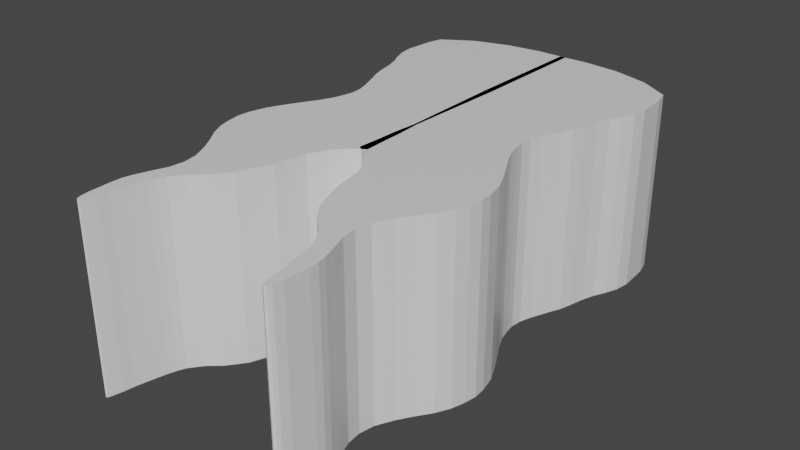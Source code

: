 # Source: orga_speed_tail.blend  (saved by Blender 2.93.21; exported with 4.5.12 LTS)
import bpy
from mathutils import Matrix  # noqa: F401  (used for matrix-valued properties, if any)

bpy.ops.wm.read_factory_settings(use_empty=True)
scene = bpy.context.scene
scene.name = 'Scene'

# ---- collections
col_collection = bpy.data.collections.new('Collection'); scene.collection.children.link(col_collection)

# ---- materials (node trees are filled in below, after node groups)
mat_material = bpy.data.materials.new('Material')
mat_material.alpha_threshold = 0.0
mat_material.use_transparent_shadow = False
mat_material.line_color = (0.0, 0.0, 0.0, 1.0)

# ---- material node trees
mat_material.use_nodes = True; mat_material.node_tree.nodes.clear()
_N = mat_material.node_tree.nodes; _L = mat_material.node_tree.links
n0 = _N.new('ShaderNodeOutputMaterial'); n0.name = 'Material Output'; n0.location = (300, 300)
n1 = _N.new('ShaderNodeBsdfPrincipled'); n1.name = 'Principled BSDF'; n1.location = (10, 300)
n1.distribution = 'GGX'
n1.subsurface_method = 'BURLEY'
n1.inputs[2].default_value = 0.4
n1.inputs[3].default_value = 1.45
n1.inputs[27].default_value = (0.0, 0.0, 0.0, 1.0)
n1.inputs[28].default_value = 1.0
_L.new(n1.outputs[0], n0.inputs[0])
n0.is_active_output = True

# ---- world
world_world = bpy.data.worlds.new('World'); scene.world = world_world
world_world.use_nodes = True; world_world.node_tree.nodes.clear()
_N = world_world.node_tree.nodes; _L = world_world.node_tree.links
n0 = _N.new('ShaderNodeOutputWorld'); n0.name = 'World Output'; n0.location = (300, 300)
n1 = _N.new('ShaderNodeBackground'); n1.name = 'Background'; n1.location = (10, 300)
n1.inputs[0].default_value = (0.05088, 0.05088, 0.05088, 1.0)
_L.new(n1.outputs[0], n0.inputs[0])
n0.is_active_output = True
world_world.color = (0.05088, 0.05088, 0.05088)
world_world.use_sun_shadow = False
world_world.sun_shadow_jitter_overblur = 0.0

# ---- meshes
me_cube = bpy.data.meshes.new('Cube')
me_cube.from_pydata([(1.455, 1.202, -1.693e-05), (1.455, 1.202, -2.0), (1.147, -4.095, -1.693e-05), (1.147, -4.095, -2.0), (-0.03462, 1.576, -1.693e-05), (-0.03462, 1.576, -2.0), (1.075, -4.095, -1.693e-05), (1.075, -4.095, -2.0), (1.035, -3.878, -2.0), (1.167, -3.895, -1.693e-05), (1.035, -3.878, -1.693e-05), (1.167, -3.895, -2.0), (-0.01437, -1.056, -1.693e-05), (1.271, -1.352, -2.0), (-0.01437, -1.056, -2.0), (1.271, -1.352, -1.693e-05), (0.3749, -2.576, -2.0), (1.229, -2.587, -1.693e-05), (0.3749, -2.576, -1.693e-05), (1.229, -2.587, -2.0), (0.1052, -1.91, -1.693e-05), (1.483, -1.992, -2.0), (0.1052, -1.91, -2.0), (1.483, -1.992, -1.693e-05), (-0.03793, -1.536, -1.693e-05), (1.43, -1.673, -2.0), (-0.03793, -1.536, -2.0), (1.43, -1.673, -1.693e-05), (0.7893, -3.236, -2.0), (1.04, -3.224, -1.693e-05), (0.7893, -3.236, -1.693e-05), (1.04, -3.224, -2.0), (0.9581, -3.54, -2.0), (1.154, -3.547, -1.693e-05), (0.9581, -3.54, -1.693e-05), (1.154, -3.547, -2.0), (0.5089, -2.928, -1.693e-05), (1.055, -2.905, -2.0), (0.5089, -2.928, -2.0), (1.055, -2.905, -1.693e-05), (1.001, -3.716, -2.0), (1.176, -3.74, -1.693e-05), (1.001, -3.716, -1.693e-05), (1.176, -3.74, -2.0), (0.8967, -3.376, -1.693e-05), (1.105, -3.399, -2.0), (0.8967, -3.376, -2.0), (1.105, -3.399, -1.693e-05), (0.6518, -3.115, -2.0), (1.025, -3.067, -1.693e-05), (0.6518, -3.115, -1.693e-05), (1.025, -3.067, -2.0), (0.4446, -2.761, -1.693e-05), (1.143, -2.725, -2.0), (0.4446, -2.761, -2.0), (1.143, -2.725, -1.693e-05), (0.3124, -2.238, -2.0), (1.421, -2.271, -1.693e-05), (0.3124, -2.238, -1.693e-05), (1.421, -2.271, -2.0), (0.3418, -2.383, -2.0), (1.343, -2.425, -1.693e-05), (0.3418, -2.383, -1.693e-05), (1.343, -2.425, -2.0), (0.2134, -2.044, -1.693e-05), (1.461, -2.127, -2.0), (0.2134, -2.044, -2.0), (1.461, -2.127, -1.693e-05), (-0.05063, -1.809, -2.0), (1.474, -1.858, -1.693e-05), (-0.05063, -1.809, -1.693e-05), (1.474, -1.858, -2.0), (-0.03439, -1.325, -1.693e-05), (1.352, -1.506, -2.0), (-0.03439, -1.325, -2.0), (1.352, -1.506, -1.693e-05), (-0.0392, 0.1603, -1.693e-05), (1.283, -0.05923, -2.0), (-0.0392, 0.1603, -2.0), (1.283, -0.05923, -1.693e-05), (-0.03691, 0.8681, -1.693e-05), (1.493, 0.5462, -2.0), (-0.03691, 0.8681, -2.0), (1.493, 0.5462, -1.693e-05), (-0.03578, 1.219, -1.693e-05), (1.505, 0.8729, -2.0), (-0.03578, 1.219, -2.0), (1.505, 0.8729, -1.693e-05), (-0.03806, 0.5142, -2.0), (1.372, 0.2646, -1.693e-05), (-0.03806, 0.5142, -1.693e-05), (1.372, 0.2646, -2.0), (-0.03635, 1.044, -2.0), (1.517, 0.7043, -1.693e-05), (-0.03635, 1.044, -1.693e-05), (1.517, 0.7043, -2.0), (-0.0352, 1.431, -1.693e-05), (1.493, 1.047, -2.0), (-0.0352, 1.431, -2.0), (1.493, 1.047, -1.693e-05), (-0.03749, 0.6911, -1.693e-05), (1.436, 0.3949, -2.0), (-0.03749, 0.6911, -2.0), (1.436, 0.3949, -1.693e-05), (-0.03864, 0.3346, -2.0), (1.323, 0.1162, -1.693e-05), (-0.03864, 0.3346, -1.693e-05), (1.323, 0.1162, -2.0), (-0.02668, -0.453, -2.0), (1.065, -0.6558, -1.693e-05), (-0.02668, -0.453, -1.693e-05), (1.065, -0.6558, -2.0), (-0.03289, -0.149, -1.693e-05), (1.161, -0.3893, -2.0), (-0.03289, -0.149, -2.0), (1.161, -0.3893, -1.693e-05), (-0.03604, 0.005627, -1.693e-05), (1.244, -0.194, -2.0), (-0.03604, 0.005627, -2.0), (1.244, -0.194, -1.693e-05), (-0.03446, -0.0717, -2.0), (1.198, -0.2969, -1.693e-05), (-0.03446, -0.0717, -1.693e-05), (1.198, -0.2969, -2.0), (-0.02978, -0.301, -2.0), (1.106, -0.5265, -1.693e-05), (-0.02978, -0.301, -1.693e-05), (1.106, -0.5265, -2.0), (-0.02047, -0.757, -2.0), (1.104, -1.025, -1.693e-05), (-0.02047, -0.757, -1.693e-05), (1.104, -1.025, -2.0), (-0.02357, -0.605, -1.693e-05), (1.053, -0.7798, -2.0), (-0.02357, -0.605, -2.0), (1.053, -0.7798, -1.693e-05), (-0.02202, -0.681, -2.0), (1.07, -0.8893, -1.693e-05), (-0.02202, -0.681, -1.693e-05), (1.07, -0.8893, -2.0), (-0.01742, -0.9064, -2.0), (1.17, -1.173, -1.693e-05), (-0.01742, -0.9064, -1.693e-05), (1.17, -1.173, -2.0), (0.9315, -3.457, -2.0), (1.129, -3.473, -1.693e-05), (0.9315, -3.457, -1.693e-05), (1.129, -3.473, -2.0), (0.9797, -3.628, -1.693e-05), (1.173, -3.641, -2.0), (0.9797, -3.628, -2.0), (1.173, -3.641, -1.693e-05), (1.051, -3.987, -2.0), (1.163, -3.995, -1.693e-05), (1.051, -3.987, -1.693e-05), (1.163, -3.995, -2.0), (0.7122, 1.536, -2.0), (1.107, -4.15, -1.693e-05), (1.107, -4.15, -2.0), (0.7122, 1.536, -1.693e-05), (1.101, -3.886, -2.0), (1.101, -3.886, -1.693e-05), (0.6285, -1.204, -1.693e-05), (0.6285, -1.204, -2.0), (0.8018, -2.581, -1.693e-05), (0.8018, -2.581, -2.0), (0.7943, -1.951, -2.0), (0.7943, -1.951, -1.693e-05), (0.6961, -1.605, -1.693e-05), (0.6961, -1.605, -2.0), (0.9146, -3.23, -1.693e-05), (0.9146, -3.23, -2.0), (1.056, -3.544, -1.693e-05), (1.056, -3.544, -2.0), (0.782, -2.916, -2.0), (0.782, -2.916, -1.693e-05), (1.089, -3.728, -1.693e-05), (1.089, -3.728, -2.0), (1.001, -3.387, -2.0), (1.001, -3.387, -1.693e-05), (0.8384, -3.091, -2.0), (0.8384, -3.091, -1.693e-05), (0.7939, -2.743, -1.693e-05), (0.7939, -2.743, -2.0), (0.8665, -2.254, -2.0), (0.8665, -2.254, -1.693e-05), (0.8425, -2.404, -2.0), (0.8425, -2.404, -1.693e-05), (0.8373, -2.086, -1.693e-05), (0.8373, -2.086, -2.0), (0.7117, -1.833, -1.693e-05), (0.7117, -1.833, -2.0), (0.6589, -1.416, -2.0), (0.6589, -1.416, -1.693e-05), (0.6217, 0.05053, -2.0), (0.6217, 0.05053, -1.693e-05), (0.7278, 0.7072, -1.693e-05), (0.7278, 0.7072, -2.0), (0.7347, 1.046, -2.0), (0.7347, 1.046, -1.693e-05), (0.6668, 0.3894, -1.693e-05), (0.6668, 0.3894, -2.0), (0.7405, 0.874, -2.0), (0.7405, 0.874, -1.693e-05), (0.7289, 1.319, -1.693e-05), (0.7289, 1.319, -2.0), (0.6993, 0.543, -2.0), (0.6993, 0.543, -1.693e-05), (0.6422, 0.2254, -1.693e-05), (0.6422, 0.2254, -2.0), (0.5191, -0.5544, -2.0), (0.5191, -0.5544, -1.693e-05), (0.5638, -0.2692, -1.693e-05), (0.5638, -0.2692, -2.0), (0.604, -0.09416, -2.0), (0.604, -0.09416, -1.693e-05), (0.5819, -0.1843, -2.0), (0.5819, -0.1843, -1.693e-05), (0.5382, -0.4138, -1.693e-05), (0.5382, -0.4138, -2.0), (0.5416, -0.891, -2.0), (0.5416, -0.891, -1.693e-05), (0.5145, -0.6924, -1.693e-05), (0.5145, -0.6924, -2.0), (0.5241, -0.7851, -1.693e-05), (0.5241, -0.7851, -2.0), (0.5765, -1.04, -2.0), (0.5765, -1.04, -1.693e-05), (1.03, -3.465, -2.0), (1.03, -3.465, -1.693e-05), (1.076, -3.635, -2.0), (1.076, -3.635, -1.693e-05), (1.107, -3.991, -2.0), (1.107, -3.991, -1.693e-05), (1.13, -4.135, -2.0), (1.115, 1.416, -1.693e-05), (1.134, -3.891, -1.693e-05), (0.95, -1.278, -1.693e-05), (1.015, -2.584, -1.693e-05), (1.139, -1.971, -1.693e-05), (1.063, -1.639, -1.693e-05), (0.9772, -3.227, -1.693e-05), (1.105, -3.546, -1.693e-05), (0.9185, -2.911, -1.693e-05), (1.132, -3.734, -1.693e-05), (1.053, -3.393, -1.693e-05), (0.9317, -3.079, -1.693e-05), (0.9686, -2.734, -1.693e-05), (1.144, -2.263, -1.693e-05), (1.093, -2.414, -1.693e-05), (1.149, -2.106, -1.693e-05), (1.093, -1.846, -1.693e-05), (1.006, -1.461, -1.693e-05), (0.9521, -0.004349, -1.693e-05), (1.11, 0.6267, -1.693e-05), (1.12, 0.9595, -1.693e-05), (1.019, 0.327, -1.693e-05), (1.129, 0.7892, -1.693e-05), (1.111, 1.191, -1.693e-05), (1.068, 0.4689, -1.693e-05), (0.9826, 0.1708, -1.693e-05), (0.7919, -0.6051, -1.693e-05), (0.8622, -0.3293, -1.693e-05), (0.924, -0.1441, -1.693e-05), (0.8901, -0.2406, -1.693e-05), (0.8221, -0.4702, -1.693e-05), (0.8226, -0.9581, -1.693e-05), (0.7835, -0.7361, -1.693e-05), (0.7971, -0.8372, -1.693e-05), (0.8734, -1.106, -1.693e-05), (1.08, -3.469, -1.693e-05), (1.125, -3.638, -1.693e-05), (1.135, -3.993, -1.693e-05), (1.115, 1.416, -2.0), (1.13, -4.135, -1.693e-05), (1.134, -3.891, -2.0), (0.95, -1.278, -2.0), (1.015, -2.584, -2.0), (1.139, -1.971, -2.0), (1.063, -1.639, -2.0), (0.9772, -3.227, -2.0), (1.105, -3.546, -2.0), (0.9185, -2.911, -2.0), (1.132, -3.734, -2.0), (1.053, -3.393, -2.0), (0.9317, -3.079, -2.0), (0.9686, -2.734, -2.0), (1.144, -2.263, -2.0), (1.093, -2.414, -2.0), (1.149, -2.106, -2.0), (1.093, -1.846, -2.0), (1.006, -1.461, -2.0), (0.9521, -0.004349, -2.0), (1.11, 0.6267, -2.0), (1.12, 0.9595, -2.0), (1.019, 0.327, -2.0), (1.129, 0.7892, -2.0), (1.111, 1.191, -2.0), (1.068, 0.4689, -2.0), (0.9826, 0.1708, -2.0), (0.7919, -0.6051, -2.0), (0.8622, -0.3293, -2.0), (0.924, -0.1441, -2.0), (0.8901, -0.2406, -2.0), (0.8221, -0.4702, -2.0), (0.8226, -0.9581, -2.0), (0.7835, -0.7361, -2.0), (0.7971, -0.8372, -2.0), (0.8734, -1.106, -2.0), (1.08, -3.469, -2.0), (1.125, -3.638, -2.0), (1.135, -3.993, -2.0), (0.3179, 1.579, -2.0), (1.087, -4.142, -1.693e-05), (1.068, -3.882, -2.0), (0.3071, -1.13, -2.0), (0.5883, -2.578, -2.0), (0.4497, -1.93, -2.0), (0.3291, -1.57, -2.0), (0.8519, -3.233, -2.0), (1.007, -3.542, -2.0), (0.6454, -2.922, -2.0), (1.045, -3.722, -2.0), (0.9487, -3.381, -2.0), (0.7451, -3.103, -2.0), (0.6193, -2.752, -2.0), (0.5895, -2.246, -2.0), (0.5921, -2.394, -2.0), (0.5253, -2.065, -2.0), (0.3305, -1.821, -2.0), (0.3122, -1.37, -2.0), (0.2912, 0.1054, -2.0), (0.3454, 0.7876, -2.0), (0.3494, 1.133, -2.0), (0.3144, 0.4518, -2.0), (0.3521, 0.9589, -2.0), (0.3469, 1.385, -2.0), (0.3309, 0.6171, -2.0), (0.3018, 0.28, -2.0), (0.2462, -0.5037, -2.0), (0.2655, -0.2091, -2.0), (0.284, -0.04427, -2.0), (0.2737, -0.128, -2.0), (0.2542, -0.3574, -2.0), (0.2605, -0.824, -2.0), (0.2455, -0.6487, -2.0), (0.251, -0.7331, -2.0), (0.2795, -0.973, -2.0), (0.9809, -3.461, -2.0), (1.028, -3.631, -2.0), (1.079, -3.989, -2.0), (1.087, -4.142, -2.0), (0.3179, 1.579, -1.693e-05), (1.068, -3.882, -1.693e-05), (0.3071, -1.13, -1.693e-05), (0.5883, -2.578, -1.693e-05), (0.4497, -1.93, -1.693e-05), (0.3291, -1.57, -1.693e-05), (0.8519, -3.233, -1.693e-05), (1.007, -3.542, -1.693e-05), (0.6454, -2.922, -1.693e-05), (1.045, -3.722, -1.693e-05), (0.9487, -3.381, -1.693e-05), (0.7451, -3.103, -1.693e-05), (0.6193, -2.752, -1.693e-05), (0.5895, -2.246, -1.693e-05), (0.5921, -2.394, -1.693e-05), (0.5253, -2.065, -1.693e-05), (0.3305, -1.821, -1.693e-05), (0.3122, -1.37, -1.693e-05), (0.2912, 0.1054, -1.693e-05), (0.3454, 0.7876, -1.693e-05), (0.3494, 1.133, -1.693e-05), (0.3144, 0.4518, -1.693e-05), (0.3521, 0.9589, -1.693e-05), (0.3469, 1.385, -1.693e-05), (0.3309, 0.6171, -1.693e-05), (0.3018, 0.28, -1.693e-05), (0.2462, -0.5037, -1.693e-05), (0.2655, -0.2091, -1.693e-05), (0.284, -0.04427, -1.693e-05), (0.2737, -0.128, -1.693e-05), (0.2542, -0.3574, -1.693e-05), (0.2605, -0.824, -1.693e-05), (0.2455, -0.6487, -1.693e-05), (0.251, -0.7331, -1.693e-05), (0.2795, -0.973, -1.693e-05), (0.9809, -3.461, -1.693e-05), (1.028, -3.631, -1.693e-05), (1.079, -3.989, -1.693e-05)], [], [(389, 154, 6, 313), (351, 313, 6, 7), (98, 96, 4, 5), (311, 155, 3, 234), (155, 153, 2, 3), (273, 235, 0, 1), (43, 41, 9, 11), (283, 43, 11, 275), (152, 154, 10, 8), (361, 42, 10, 353), (386, 142, 12, 354), (308, 143, 13, 276), (143, 141, 15, 13), (74, 72, 12, 14), (54, 52, 18, 16), (366, 62, 18, 355), (288, 63, 19, 277), (63, 61, 17, 19), (71, 69, 23, 21), (290, 71, 21, 278), (368, 70, 20, 356), (66, 64, 20, 22), (369, 72, 24, 357), (291, 73, 25, 279), (73, 75, 27, 25), (68, 70, 24, 26), (46, 44, 30, 28), (363, 50, 30, 358), (285, 51, 31, 280), (51, 49, 29, 31), (150, 148, 34, 32), (387, 146, 34, 359), (309, 147, 35, 281), (147, 145, 33, 35), (53, 55, 39, 37), (286, 53, 37, 282), (364, 52, 36, 360), (48, 50, 36, 38), (8, 10, 42, 40), (388, 148, 42, 361), (310, 149, 43, 283), (149, 151, 41, 43), (31, 29, 47, 45), (280, 31, 45, 284), (358, 30, 44, 362), (144, 146, 44, 46), (28, 30, 50, 48), (37, 39, 49, 51), (282, 37, 51, 285), (360, 36, 50, 363), (355, 18, 52, 364), (277, 19, 53, 286), (19, 17, 55, 53), (38, 36, 52, 54), (60, 62, 58, 56), (65, 67, 57, 59), (289, 65, 59, 287), (367, 64, 58, 365), (16, 18, 62, 60), (59, 57, 61, 63), (287, 59, 63, 288), (365, 58, 62, 366), (356, 20, 64, 367), (278, 21, 65, 289), (21, 23, 67, 65), (56, 58, 64, 66), (22, 20, 70, 68), (357, 24, 70, 368), (279, 25, 71, 290), (25, 27, 69, 71), (13, 15, 75, 73), (276, 13, 73, 291), (354, 12, 72, 369), (26, 24, 72, 74), (107, 105, 79, 77), (299, 107, 77, 292), (377, 106, 76, 370), (118, 116, 76, 78), (374, 94, 80, 371), (296, 95, 81, 293), (95, 93, 83, 81), (102, 100, 80, 82), (97, 99, 87, 85), (297, 97, 85, 294), (375, 96, 84, 372), (92, 94, 84, 86), (104, 106, 90, 88), (376, 100, 90, 373), (298, 101, 91, 295), (101, 103, 89, 91), (82, 80, 94, 92), (85, 87, 93, 95), (294, 85, 95, 296), (372, 84, 94, 374), (352, 4, 96, 375), (273, 1, 97, 297), (1, 0, 99, 97), (86, 84, 96, 98), (81, 83, 103, 101), (293, 81, 101, 298), (371, 80, 100, 376), (88, 90, 100, 102), (78, 76, 106, 104), (373, 90, 106, 377), (295, 91, 107, 299), (91, 89, 105, 107), (134, 132, 110, 108), (127, 125, 109, 111), (304, 127, 111, 300), (382, 126, 110, 378), (381, 122, 112, 379), (303, 123, 113, 301), (123, 121, 115, 113), (124, 126, 112, 114), (77, 79, 119, 117), (292, 77, 117, 302), (370, 76, 116, 380), (120, 122, 116, 118), (114, 112, 122, 120), (117, 119, 121, 123), (302, 117, 123, 303), (380, 116, 122, 381), (108, 110, 126, 124), (379, 112, 126, 382), (301, 113, 127, 304), (113, 115, 125, 127), (140, 142, 130, 128), (139, 137, 129, 131), (307, 139, 131, 305), (385, 138, 130, 383), (378, 110, 132, 384), (300, 111, 133, 306), (111, 109, 135, 133), (136, 138, 132, 134), (128, 130, 138, 136), (384, 132, 138, 385), (306, 133, 139, 307), (133, 135, 137, 139), (14, 12, 142, 140), (131, 129, 141, 143), (305, 131, 143, 308), (383, 130, 142, 386), (32, 34, 146, 144), (45, 47, 145, 147), (284, 45, 147, 309), (362, 44, 146, 387), (35, 33, 151, 149), (281, 35, 149, 310), (359, 34, 148, 388), (40, 42, 148, 150), (7, 6, 154, 152), (11, 9, 153, 155), (275, 11, 155, 311), (353, 10, 154, 389), (236, 161, 233, 272), (314, 160, 232, 350), (242, 172, 231, 271), (320, 173, 230, 349), (245, 179, 229, 270), (323, 178, 228, 348), (266, 221, 227, 269), (344, 220, 226, 347), (345, 223, 225, 346), (267, 222, 224, 268), (339, 210, 223, 345), (261, 211, 222, 267), (268, 224, 221, 266), (346, 225, 220, 344), (340, 213, 219, 343), (262, 212, 218, 265), (263, 215, 217, 264), (341, 214, 216, 342), (253, 195, 215, 263), (331, 194, 214, 341), (342, 216, 213, 340), (264, 217, 212, 262), (265, 218, 211, 261), (343, 219, 210, 339), (334, 201, 209, 338), (256, 200, 208, 260), (254, 196, 207, 259), (332, 197, 206, 337), (312, 156, 205, 336), (235, 159, 204, 258), (255, 199, 203, 257), (333, 198, 202, 335), (337, 206, 201, 334), (259, 207, 200, 256), (258, 204, 199, 255), (336, 205, 198, 333), (335, 202, 197, 332), (257, 203, 196, 254), (260, 208, 195, 253), (338, 209, 194, 331), (237, 162, 193, 252), (315, 163, 192, 330), (318, 169, 191, 329), (240, 168, 190, 251), (317, 166, 189, 328), (239, 167, 188, 250), (248, 185, 187, 249), (326, 184, 186, 327), (250, 188, 185, 248), (328, 189, 184, 326), (316, 165, 183, 325), (238, 164, 182, 247), (243, 175, 181, 246), (321, 174, 180, 324), (241, 170, 179, 245), (319, 171, 178, 323), (349, 230, 177, 322), (271, 231, 176, 244), (247, 182, 175, 243), (325, 183, 174, 321), (348, 228, 173, 320), (270, 229, 172, 242), (324, 180, 171, 319), (246, 181, 170, 241), (330, 192, 169, 318), (252, 193, 168, 240), (251, 190, 167, 239), (329, 191, 166, 317), (327, 186, 165, 316), (249, 187, 164, 238), (347, 226, 163, 315), (269, 227, 162, 237), (244, 176, 161, 236), (322, 177, 160, 314), (312, 352, 159, 156), (350, 232, 158, 351), (234, 274, 157, 158), (272, 233, 157, 274), (153, 272, 274, 2), (3, 2, 274, 234), (41, 244, 236, 9), (141, 269, 237, 15), (61, 249, 238, 17), (69, 251, 239, 23), (75, 252, 240, 27), (49, 246, 241, 29), (145, 270, 242, 33), (55, 247, 243, 39), (151, 271, 244, 41), (29, 241, 245, 47), (39, 243, 246, 49), (17, 238, 247, 55), (67, 250, 248, 57), (57, 248, 249, 61), (23, 239, 250, 67), (27, 240, 251, 69), (15, 237, 252, 75), (105, 260, 253, 79), (93, 257, 254, 83), (99, 258, 255, 87), (103, 259, 256, 89), (87, 255, 257, 93), (0, 235, 258, 99), (83, 254, 259, 103), (89, 256, 260, 105), (125, 265, 261, 109), (121, 264, 262, 115), (79, 253, 263, 119), (119, 263, 264, 121), (115, 262, 265, 125), (137, 268, 266, 129), (109, 261, 267, 135), (135, 267, 268, 137), (129, 266, 269, 141), (47, 245, 270, 145), (33, 242, 271, 151), (9, 236, 272, 153), (160, 275, 311, 232), (173, 281, 310, 230), (178, 284, 309, 228), (220, 305, 308, 226), (223, 306, 307, 225), (210, 300, 306, 223), (225, 307, 305, 220), (213, 301, 304, 219), (214, 302, 303, 216), (194, 292, 302, 214), (216, 303, 301, 213), (219, 304, 300, 210), (201, 295, 299, 209), (197, 293, 298, 206), (156, 273, 297, 205), (198, 294, 296, 202), (206, 298, 295, 201), (205, 297, 294, 198), (202, 296, 293, 197), (209, 299, 292, 194), (163, 276, 291, 192), (169, 279, 290, 191), (166, 278, 289, 189), (184, 287, 288, 186), (189, 289, 287, 184), (165, 277, 286, 183), (174, 282, 285, 180), (171, 280, 284, 178), (230, 310, 283, 177), (183, 286, 282, 174), (228, 309, 281, 173), (180, 285, 280, 171), (192, 291, 279, 169), (191, 290, 278, 166), (186, 288, 277, 165), (226, 308, 276, 163), (177, 283, 275, 160), (156, 159, 235, 273), (232, 311, 234, 158), (152, 350, 351, 7), (5, 4, 352, 312), (40, 322, 314, 8), (140, 347, 315, 14), (60, 327, 316, 16), (68, 329, 317, 22), (74, 330, 318, 26), (48, 324, 319, 28), (144, 348, 320, 32), (54, 325, 321, 38), (150, 349, 322, 40), (28, 319, 323, 46), (38, 321, 324, 48), (16, 316, 325, 54), (66, 328, 326, 56), (56, 326, 327, 60), (22, 317, 328, 66), (26, 318, 329, 68), (14, 315, 330, 74), (104, 338, 331, 78), (92, 335, 332, 82), (98, 336, 333, 86), (102, 337, 334, 88), (86, 333, 335, 92), (5, 312, 336, 98), (82, 332, 337, 102), (88, 334, 338, 104), (124, 343, 339, 108), (120, 342, 340, 114), (78, 331, 341, 118), (118, 341, 342, 120), (114, 340, 343, 124), (136, 346, 344, 128), (108, 339, 345, 134), (134, 345, 346, 136), (128, 344, 347, 140), (46, 323, 348, 144), (32, 320, 349, 150), (8, 314, 350, 152), (161, 353, 389, 233), (172, 359, 388, 231), (179, 362, 387, 229), (221, 383, 386, 227), (222, 384, 385, 224), (211, 378, 384, 222), (224, 385, 383, 221), (212, 379, 382, 218), (215, 380, 381, 217), (195, 370, 380, 215), (217, 381, 379, 212), (218, 382, 378, 211), (200, 373, 377, 208), (196, 371, 376, 207), (159, 352, 375, 204), (199, 372, 374, 203), (207, 376, 373, 200), (204, 375, 372, 199), (203, 374, 371, 196), (208, 377, 370, 195), (162, 354, 369, 193), (168, 357, 368, 190), (167, 356, 367, 188), (185, 365, 366, 187), (188, 367, 365, 185), (164, 355, 364, 182), (175, 360, 363, 181), (170, 358, 362, 179), (231, 388, 361, 176), (182, 364, 360, 175), (229, 387, 359, 172), (181, 363, 358, 170), (193, 369, 357, 168), (190, 368, 356, 167), (187, 366, 355, 164), (227, 386, 354, 162), (176, 361, 353, 161), (158, 157, 313, 351), (233, 389, 313, 157)])
_uv = me_cube.uv_layers.new(name='UVMap')
_uv.uv.foreach_set('vector', [0.8125, 0.7463, 0.875, 0.7463, 0.875, 0.75, 0.8125, 0.75, 0.375, 0.9375, 0.625, 0.9375, 0.625, 1.0, 0.375, 1.0, 0.375, 0.2424, 0.625, 0.2424, 0.625, 0.25, 0.375, 0.25, 0.3125, 0.7463, 0.375, 0.7463, 0.375, 0.75, 0.3125, 0.75, 0.375, 0.7463, 0.625, 0.7463, 0.625, 0.75, 0.375, 0.75, 0.375, 0.4375, 0.625, 0.4375, 0.625, 0.5, 0.375, 0.5, 0.375, 0.7353, 0.625, 0.7353, 0.625, 0.7427, 0.375, 0.7427, 0.3125, 0.7353, 0.375, 0.7353, 0.375, 0.7427, 0.3125, 0.7427, 0.375, 0.00367, 0.625, 0.00367, 0.625, 0.00734, 0.375, 0.00734, 0.8125, 0.7353, 0.875, 0.7353, 0.875, 0.7427, 0.8125, 0.7427, 0.8125, 0.6139, 0.875, 0.6139, 0.875, 0.6213, 0.8125, 0.6213, 0.3125, 0.6139, 0.375, 0.6139, 0.375, 0.6213, 0.3125, 0.6213, 0.375, 0.6139, 0.625, 0.6139, 0.625, 0.6213, 0.375, 0.6213, 0.375, 0.1211, 0.625, 0.1211, 0.625, 0.1287, 0.375, 0.1287, 0.375, 0.06042, 0.625, 0.06042, 0.625, 0.06801, 0.375, 0.06801, 0.8125, 0.6744, 0.875, 0.6744, 0.875, 0.682, 0.8125, 0.682, 0.3125, 0.6744, 0.375, 0.6744, 0.375, 0.682, 0.3125, 0.682, 0.375, 0.6744, 0.625, 0.6744, 0.625, 0.682, 0.375, 0.682, 0.375, 0.6441, 0.625, 0.6441, 0.625, 0.6517, 0.375, 0.6517, 0.3125, 0.6441, 0.375, 0.6441, 0.375, 0.6517, 0.3125, 0.6517, 0.8125, 0.6441, 0.875, 0.6441, 0.875, 0.6517, 0.8125, 0.6517, 0.375, 0.09075, 0.625, 0.09075, 0.625, 0.09834, 0.375, 0.09834, 0.8125, 0.6289, 0.875, 0.6289, 0.875, 0.6365, 0.8125, 0.6365, 0.3125, 0.6289, 0.375, 0.6289, 0.375, 0.6365, 0.3125, 0.6365, 0.375, 0.6289, 0.625, 0.6289, 0.625, 0.6365, 0.375, 0.6365, 0.375, 0.1059, 0.625, 0.1059, 0.625, 0.1135, 0.375, 0.1135, 0.375, 0.03009, 0.625, 0.03009, 0.625, 0.03767, 0.375, 0.03767, 0.8125, 0.7047, 0.875, 0.7047, 0.875, 0.7123, 0.8125, 0.7123, 0.3125, 0.7047, 0.375, 0.7047, 0.375, 0.7123, 0.3125, 0.7123, 0.375, 0.7047, 0.625, 0.7047, 0.625, 0.7123, 0.375, 0.7123, 0.375, 0.01861, 0.625, 0.01861, 0.625, 0.02251, 0.375, 0.02251, 0.8125, 0.7237, 0.875, 0.7237, 0.875, 0.7275, 0.8125, 0.7275, 0.3125, 0.7237, 0.375, 0.7237, 0.375, 0.7275, 0.3125, 0.7275, 0.375, 0.7237, 0.625, 0.7237, 0.625, 0.7275, 0.375, 0.7275, 0.375, 0.6896, 0.625, 0.6896, 0.625, 0.6972, 0.375, 0.6972, 0.3125, 0.6896, 0.375, 0.6896, 0.375, 0.6972, 0.3125, 0.6972, 0.8125, 0.6896, 0.875, 0.6896, 0.875, 0.6972, 0.8125, 0.6972, 0.375, 0.04526, 0.625, 0.04526, 0.625, 0.05284, 0.375, 0.05284, 0.375, 0.00734, 0.625, 0.00734, 0.625, 0.01471, 0.375, 0.01471, 0.8125, 0.7314, 0.875, 0.7314, 0.875, 0.7353, 0.8125, 0.7353, 0.3125, 0.7314, 0.375, 0.7314, 0.375, 0.7353, 0.3125, 0.7353, 0.375, 0.7314, 0.625, 0.7314, 0.625, 0.7353, 0.375, 0.7353, 0.375, 0.7123, 0.625, 0.7123, 0.625, 0.7199, 0.375, 0.7199, 0.3125, 0.7123, 0.375, 0.7123, 0.375, 0.7199, 0.3125, 0.7199, 0.8125, 0.7123, 0.875, 0.7123, 0.875, 0.7199, 0.8125, 0.7199, 0.375, 0.0263, 0.625, 0.0263, 0.625, 0.03009, 0.375, 0.03009, 0.375, 0.03767, 0.625, 0.03767, 0.625, 0.04526, 0.375, 0.04526, 0.375, 0.6972, 0.625, 0.6972, 0.625, 0.7047, 0.375, 0.7047, 0.3125, 0.6972, 0.375, 0.6972, 0.375, 0.7047, 0.3125, 0.7047, 0.8125, 0.6972, 0.875, 0.6972, 0.875, 0.7047, 0.8125, 0.7047, 0.8125, 0.682, 0.875, 0.682, 0.875, 0.6896, 0.8125, 0.6896, 0.3125, 0.682, 0.375, 0.682, 0.375, 0.6896, 0.3125, 0.6896, 0.375, 0.682, 0.625, 0.682, 0.625, 0.6896, 0.375, 0.6896, 0.375, 0.05284, 0.625, 0.05284, 0.625, 0.06042, 0.375, 0.06042, 0.375, 0.07559, 0.625, 0.07559, 0.625, 0.08317, 0.375, 0.08317, 0.375, 0.6592, 0.625, 0.6592, 0.625, 0.6668, 0.375, 0.6668, 0.3125, 0.6592, 0.375, 0.6592, 0.375, 0.6668, 0.3125, 0.6668, 0.8125, 0.6592, 0.875, 0.6592, 0.875, 0.6668, 0.8125, 0.6668, 0.375, 0.06801, 0.625, 0.06801, 0.625, 0.07559, 0.375, 0.07559, 0.375, 0.6668, 0.625, 0.6668, 0.625, 0.6744, 0.375, 0.6744, 0.3125, 0.6668, 0.375, 0.6668, 0.375, 0.6744, 0.3125, 0.6744, 0.8125, 0.6668, 0.875, 0.6668, 0.875, 0.6744, 0.8125, 0.6744, 0.8125, 0.6517, 0.875, 0.6517, 0.875, 0.6592, 0.8125, 0.6592, 0.3125, 0.6517, 0.375, 0.6517, 0.375, 0.6592, 0.3125, 0.6592, 0.375, 0.6517, 0.625, 0.6517, 0.625, 0.6592, 0.375, 0.6592, 0.375, 0.08317, 0.625, 0.08317, 0.625, 0.09075, 0.375, 0.09075, 0.375, 0.09834, 0.625, 0.09834, 0.625, 0.1059, 0.375, 0.1059, 0.8125, 0.6365, 0.875, 0.6365, 0.875, 0.6441, 0.8125, 0.6441, 0.3125, 0.6365, 0.375, 0.6365, 0.375, 0.6441, 0.3125, 0.6441, 0.375, 0.6365, 0.625, 0.6365, 0.625, 0.6441, 0.375, 0.6441, 0.375, 0.6213, 0.625, 0.6213, 0.625, 0.6289, 0.375, 0.6289, 0.3125, 0.6213, 0.375, 0.6213, 0.375, 0.6289, 0.3125, 0.6289, 0.8125, 0.6213, 0.875, 0.6213, 0.875, 0.6289, 0.8125, 0.6289, 0.375, 0.1135, 0.625, 0.1135, 0.625, 0.1211, 0.375, 0.1211, 0.375, 0.5532, 0.625, 0.5532, 0.625, 0.5607, 0.375, 0.5607, 0.3125, 0.5532, 0.375, 0.5532, 0.375, 0.5607, 0.3125, 0.5607, 0.8125, 0.5532, 0.875, 0.5532, 0.875, 0.5607, 0.8125, 0.5607, 0.375, 0.1816, 0.625, 0.1816, 0.625, 0.1893, 0.375, 0.1893, 0.8125, 0.5228, 0.875, 0.5228, 0.875, 0.5303, 0.8125, 0.5303, 0.3125, 0.5228, 0.375, 0.5228, 0.375, 0.5303, 0.3125, 0.5303, 0.375, 0.5228, 0.625, 0.5228, 0.625, 0.5303, 0.375, 0.5303, 0.375, 0.2121, 0.625, 0.2121, 0.625, 0.2197, 0.375, 0.2197, 0.375, 0.5076, 0.625, 0.5076, 0.625, 0.5153, 0.375, 0.5153, 0.3125, 0.5076, 0.375, 0.5076, 0.375, 0.5153, 0.3125, 0.5153, 0.8125, 0.5076, 0.875, 0.5076, 0.875, 0.5153, 0.8125, 0.5153, 0.375, 0.2272, 0.625, 0.2272, 0.625, 0.2347, 0.375, 0.2347, 0.375, 0.1968, 0.625, 0.1968, 0.625, 0.2045, 0.375, 0.2045, 0.8125, 0.5379, 0.875, 0.5379, 0.875, 0.5455, 0.8125, 0.5455, 0.3125, 0.5379, 0.375, 0.5379, 0.375, 0.5455, 0.3125, 0.5455, 0.375, 0.5379, 0.625, 0.5379, 0.625, 0.5455, 0.375, 0.5455, 0.375, 0.2197, 0.625, 0.2197, 0.625, 0.2272, 0.375, 0.2272, 0.375, 0.5153, 0.625, 0.5153, 0.625, 0.5228, 0.375, 0.5228, 0.3125, 0.5153, 0.375, 0.5153, 0.375, 0.5228, 0.3125, 0.5228, 0.8125, 0.5153, 0.875, 0.5153, 0.875, 0.5228, 0.8125, 0.5228, 0.8125, 0.5, 0.875, 0.5, 0.875, 0.5076, 0.8125, 0.5076, 0.3125, 0.5, 0.375, 0.5, 0.375, 0.5076, 0.3125, 0.5076, 0.375, 0.5, 0.625, 0.5, 0.625, 0.5076, 0.375, 0.5076, 0.375, 0.2347, 0.625, 0.2347, 0.625, 0.2424, 0.375, 0.2424, 0.375, 0.5303, 0.625, 0.5303, 0.625, 0.5379, 0.375, 0.5379, 0.3125, 0.5303, 0.375, 0.5303, 0.375, 0.5379, 0.3125, 0.5379, 0.8125, 0.5303, 0.875, 0.5303, 0.875, 0.5379, 0.8125, 0.5379, 0.375, 0.2045, 0.625, 0.2045, 0.625, 0.2121, 0.375, 0.2121, 0.375, 0.1893, 0.625, 0.1893, 0.625, 0.1968, 0.375, 0.1968, 0.8125, 0.5455, 0.875, 0.5455, 0.875, 0.5532, 0.8125, 0.5532, 0.3125, 0.5455, 0.375, 0.5455, 0.375, 0.5532, 0.3125, 0.5532, 0.375, 0.5455, 0.625, 0.5455, 0.625, 0.5532, 0.375, 0.5532, 0.375, 0.1512, 0.625, 0.1512, 0.625, 0.1587, 0.375, 0.1587, 0.375, 0.5837, 0.625, 0.5837, 0.625, 0.5913, 0.375, 0.5913, 0.3125, 0.5837, 0.375, 0.5837, 0.375, 0.5913, 0.3125, 0.5913, 0.8125, 0.5837, 0.875, 0.5837, 0.875, 0.5913, 0.8125, 0.5913, 0.8125, 0.5722, 0.875, 0.5722, 0.875, 0.5761, 0.8125, 0.5761, 0.3125, 0.5722, 0.375, 0.5722, 0.375, 0.5761, 0.3125, 0.5761, 0.375, 0.5722, 0.625, 0.5722, 0.625, 0.5761, 0.375, 0.5761, 0.375, 0.1663, 0.625, 0.1663, 0.625, 0.1739, 0.375, 0.1739, 0.375, 0.5607, 0.625, 0.5607, 0.625, 0.5684, 0.375, 0.5684, 0.3125, 0.5607, 0.375, 0.5607, 0.375, 0.5684, 0.3125, 0.5684, 0.8125, 0.5607, 0.875, 0.5607, 0.875, 0.5684, 0.8125, 0.5684, 0.375, 0.1778, 0.625, 0.1778, 0.625, 0.1816, 0.375, 0.1816, 0.375, 0.1739, 0.625, 0.1739, 0.625, 0.1778, 0.375, 0.1778, 0.375, 0.5684, 0.625, 0.5684, 0.625, 0.5722, 0.375, 0.5722, 0.3125, 0.5684, 0.375, 0.5684, 0.375, 0.5722, 0.3125, 0.5722, 0.8125, 0.5684, 0.875, 0.5684, 0.875, 0.5722, 0.8125, 0.5722, 0.375, 0.1587, 0.625, 0.1587, 0.625, 0.1663, 0.375, 0.1663, 0.8125, 0.5761, 0.875, 0.5761, 0.875, 0.5837, 0.8125, 0.5837, 0.3125, 0.5761, 0.375, 0.5761, 0.375, 0.5837, 0.3125, 0.5837, 0.375, 0.5761, 0.625, 0.5761, 0.625, 0.5837, 0.375, 0.5837, 0.375, 0.1361, 0.625, 0.1361, 0.625, 0.1436, 0.375, 0.1436, 0.375, 0.6026, 0.625, 0.6026, 0.625, 0.6064, 0.375, 0.6064, 0.3125, 0.6026, 0.375, 0.6026, 0.375, 0.6064, 0.3125, 0.6064, 0.8125, 0.6026, 0.875, 0.6026, 0.875, 0.6064, 0.8125, 0.6064, 0.8125, 0.5913, 0.875, 0.5913, 0.875, 0.5988, 0.8125, 0.5988, 0.3125, 0.5913, 0.375, 0.5913, 0.375, 0.5988, 0.3125, 0.5988, 0.375, 0.5913, 0.625, 0.5913, 0.625, 0.5988, 0.375, 0.5988, 0.375, 0.1474, 0.625, 0.1474, 0.625, 0.1512, 0.375, 0.1512, 0.375, 0.1436, 0.625, 0.1436, 0.625, 0.1474, 0.375, 0.1474, 0.8125, 0.5988, 0.875, 0.5988, 0.875, 0.6026, 0.8125, 0.6026, 0.3125, 0.5988, 0.375, 0.5988, 0.375, 0.6026, 0.3125, 0.6026, 0.375, 0.5988, 0.625, 0.5988, 0.625, 0.6026, 0.375, 0.6026, 0.375, 0.1287, 0.625, 0.1287, 0.625, 0.1361, 0.375, 0.1361, 0.375, 0.6064, 0.625, 0.6064, 0.625, 0.6139, 0.375, 0.6139, 0.3125, 0.6064, 0.375, 0.6064, 0.375, 0.6139, 0.3125, 0.6139, 0.8125, 0.6064, 0.875, 0.6064, 0.875, 0.6139, 0.8125, 0.6139, 0.375, 0.02251, 0.625, 0.02251, 0.625, 0.0263, 0.375, 0.0263, 0.375, 0.7199, 0.625, 0.7199, 0.625, 0.7237, 0.375, 0.7237, 0.3125, 0.7199, 0.375, 0.7199, 0.375, 0.7237, 0.3125, 0.7237, 0.8125, 0.7199, 0.875, 0.7199, 0.875, 0.7237, 0.8125, 0.7237, 0.375, 0.7275, 0.625, 0.7275, 0.625, 0.7314, 0.375, 0.7314, 0.3125, 0.7275, 0.375, 0.7275, 0.375, 0.7314, 0.3125, 0.7314, 0.8125, 0.7275, 0.875, 0.7275, 0.875, 0.7314, 0.8125, 0.7314, 0.375, 0.01471, 0.625, 0.01471, 0.625, 0.01861, 0.375, 0.01861, 0.375, 0.0, 0.625, 0.0, 0.625, 0.00367, 0.375, 0.00367, 0.375, 0.7427, 0.625, 0.7427, 0.625, 0.7463, 0.375, 0.7463, 0.3125, 0.7427, 0.375, 0.7427, 0.375, 0.7463, 0.3125, 0.7463, 0.8125, 0.7427, 0.875, 0.7427, 0.875, 0.7463, 0.8125, 0.7463, 0.6875, 0.7427, 0.75, 0.7427, 0.75, 0.7463, 0.6875, 0.7463, 0.1875, 0.7427, 0.25, 0.7427, 0.25, 0.7463, 0.1875, 0.7463, 0.6875, 0.7275, 0.75, 0.7275, 0.75, 0.7314, 0.6875, 0.7314, 0.1875, 0.7275, 0.25, 0.7275, 0.25, 0.7314, 0.1875, 0.7314, 0.6875, 0.7199, 0.75, 0.7199, 0.75, 0.7237, 0.6875, 0.7237, 0.1875, 0.7199, 0.25, 0.7199, 0.25, 0.7237, 0.1875, 0.7237, 0.6875, 0.6064, 0.75, 0.6064, 0.75, 0.6139, 0.6875, 0.6139, 0.1875, 0.6064, 0.25, 0.6064, 0.25, 0.6139, 0.1875, 0.6139, 0.1875, 0.5988, 0.25, 0.5988, 0.25, 0.6026, 0.1875, 0.6026, 0.6875, 0.5988, 0.75, 0.5988, 0.75, 0.6026, 0.6875, 0.6026, 0.1875, 0.5913, 0.25, 0.5913, 0.25, 0.5988, 0.1875, 0.5988, 0.6875, 0.5913, 0.75, 0.5913, 0.75, 0.5988, 0.6875, 0.5988, 0.6875, 0.6026, 0.75, 0.6026, 0.75, 0.6064, 0.6875, 0.6064, 0.1875, 0.6026, 0.25, 0.6026, 0.25, 0.6064, 0.1875, 0.6064, 0.1875, 0.5761, 0.25, 0.5761, 0.25, 0.5837, 0.1875, 0.5837, 0.6875, 0.5761, 0.75, 0.5761, 0.75, 0.5837, 0.6875, 0.5837, 0.6875, 0.5684, 0.75, 0.5684, 0.75, 0.5722, 0.6875, 0.5722, 0.1875, 0.5684, 0.25, 0.5684, 0.25, 0.5722, 0.1875, 0.5722, 0.6875, 0.5607, 0.75, 0.5607, 0.75, 0.5684, 0.6875, 0.5684, 0.1875, 0.5607, 0.25, 0.5607, 0.25, 0.5684, 0.1875, 0.5684, 0.1875, 0.5722, 0.25, 0.5722, 0.25, 0.5761, 0.1875, 0.5761, 0.6875, 0.5722, 0.75, 0.5722, 0.75, 0.5761, 0.6875, 0.5761, 0.6875, 0.5837, 0.75, 0.5837, 0.75, 0.5913, 0.6875, 0.5913, 0.1875, 0.5837, 0.25, 0.5837, 0.25, 0.5913, 0.1875, 0.5913, 0.1875, 0.5455, 0.25, 0.5455, 0.25, 0.5532, 0.1875, 0.5532, 0.6875, 0.5455, 0.75, 0.5455, 0.75, 0.5532, 0.6875, 0.5532, 0.6875, 0.5303, 0.75, 0.5303, 0.75, 0.5379, 0.6875, 0.5379, 0.1875, 0.5303, 0.25, 0.5303, 0.25, 0.5379, 0.1875, 0.5379, 0.1875, 0.5, 0.25, 0.5, 0.25, 0.5076, 0.1875, 0.5076, 0.6875, 0.5, 0.75, 0.5, 0.75, 0.5076, 0.6875, 0.5076, 0.6875, 0.5153, 0.75, 0.5153, 0.75, 0.5228, 0.6875, 0.5228, 0.1875, 0.5153, 0.25, 0.5153, 0.25, 0.5228, 0.1875, 0.5228, 0.1875, 0.5379, 0.25, 0.5379, 0.25, 0.5455, 0.1875, 0.5455, 0.6875, 0.5379, 0.75, 0.5379, 0.75, 0.5455, 0.6875, 0.5455, 0.6875, 0.5076, 0.75, 0.5076, 0.75, 0.5153, 0.6875, 0.5153, 0.1875, 0.5076, 0.25, 0.5076, 0.25, 0.5153, 0.1875, 0.5153, 0.1875, 0.5228, 0.25, 0.5228, 0.25, 0.5303, 0.1875, 0.5303, 0.6875, 0.5228, 0.75, 0.5228, 0.75, 0.5303, 0.6875, 0.5303, 0.6875, 0.5532, 0.75, 0.5532, 0.75, 0.5607, 0.6875, 0.5607, 0.1875, 0.5532, 0.25, 0.5532, 0.25, 0.5607, 0.1875, 0.5607, 0.6875, 0.6213, 0.75, 0.6213, 0.75, 0.6289, 0.6875, 0.6289, 0.1875, 0.6213, 0.25, 0.6213, 0.25, 0.6289, 0.1875, 0.6289, 0.1875, 0.6365, 0.25, 0.6365, 0.25, 0.6441, 0.1875, 0.6441, 0.6875, 0.6365, 0.75, 0.6365, 0.75, 0.6441, 0.6875, 0.6441, 0.1875, 0.6517, 0.25, 0.6517, 0.25, 0.6592, 0.1875, 0.6592, 0.6875, 0.6517, 0.75, 0.6517, 0.75, 0.6592, 0.6875, 0.6592, 0.6875, 0.6668, 0.75, 0.6668, 0.75, 0.6744, 0.6875, 0.6744, 0.1875, 0.6668, 0.25, 0.6668, 0.25, 0.6744, 0.1875, 0.6744, 0.6875, 0.6592, 0.75, 0.6592, 0.75, 0.6668, 0.6875, 0.6668, 0.1875, 0.6592, 0.25, 0.6592, 0.25, 0.6668, 0.1875, 0.6668, 0.1875, 0.682, 0.25, 0.682, 0.25, 0.6896, 0.1875, 0.6896, 0.6875, 0.682, 0.75, 0.682, 0.75, 0.6896, 0.6875, 0.6896, 0.6875, 0.6972, 0.75, 0.6972, 0.75, 0.7047, 0.6875, 0.7047, 0.1875, 0.6972, 0.25, 0.6972, 0.25, 0.7047, 0.1875, 0.7047, 0.6875, 0.7123, 0.75, 0.7123, 0.75, 0.7199, 0.6875, 0.7199, 0.1875, 0.7123, 0.25, 0.7123, 0.25, 0.7199, 0.1875, 0.7199, 0.1875, 0.7314, 0.25, 0.7314, 0.25, 0.7353, 0.1875, 0.7353, 0.6875, 0.7314, 0.75, 0.7314, 0.75, 0.7353, 0.6875, 0.7353, 0.6875, 0.6896, 0.75, 0.6896, 0.75, 0.6972, 0.6875, 0.6972, 0.1875, 0.6896, 0.25, 0.6896, 0.25, 0.6972, 0.1875, 0.6972, 0.1875, 0.7237, 0.25, 0.7237, 0.25, 0.7275, 0.1875, 0.7275, 0.6875, 0.7237, 0.75, 0.7237, 0.75, 0.7275, 0.6875, 0.7275, 0.1875, 0.7047, 0.25, 0.7047, 0.25, 0.7123, 0.1875, 0.7123, 0.6875, 0.7047, 0.75, 0.7047, 0.75, 0.7123, 0.6875, 0.7123, 0.1875, 0.6289, 0.25, 0.6289, 0.25, 0.6365, 0.1875, 0.6365, 0.6875, 0.6289, 0.75, 0.6289, 0.75, 0.6365, 0.6875, 0.6365, 0.6875, 0.6441, 0.75, 0.6441, 0.75, 0.6517, 0.6875, 0.6517, 0.1875, 0.6441, 0.25, 0.6441, 0.25, 0.6517, 0.1875, 0.6517, 0.1875, 0.6744, 0.25, 0.6744, 0.25, 0.682, 0.1875, 0.682, 0.6875, 0.6744, 0.75, 0.6744, 0.75, 0.682, 0.6875, 0.682, 0.1875, 0.6139, 0.25, 0.6139, 0.25, 0.6213, 0.1875, 0.6213, 0.6875, 0.6139, 0.75, 0.6139, 0.75, 0.6213, 0.6875, 0.6213, 0.6875, 0.7353, 0.75, 0.7353, 0.75, 0.7427, 0.6875, 0.7427, 0.1875, 0.7353, 0.25, 0.7353, 0.25, 0.7427, 0.1875, 0.7427, 0.375, 0.3125, 0.625, 0.3125, 0.625, 0.375, 0.375, 0.375, 0.1875, 0.7463, 0.25, 0.7463, 0.25, 0.75, 0.1875, 0.75, 0.375, 0.8125, 0.625, 0.8125, 0.625, 0.875, 0.375, 0.875, 0.6875, 0.7463, 0.75, 0.7463, 0.75, 0.75, 0.6875, 0.75, 0.625, 0.7463, 0.6875, 0.7463, 0.6875, 0.75, 0.625, 0.75, 0.375, 0.75, 0.625, 0.75, 0.625, 0.8125, 0.375, 0.8125, 0.625, 0.7353, 0.6875, 0.7353, 0.6875, 0.7427, 0.625, 0.7427, 0.625, 0.6139, 0.6875, 0.6139, 0.6875, 0.6213, 0.625, 0.6213, 0.625, 0.6744, 0.6875, 0.6744, 0.6875, 0.682, 0.625, 0.682, 0.625, 0.6441, 0.6875, 0.6441, 0.6875, 0.6517, 0.625, 0.6517, 0.625, 0.6289, 0.6875, 0.6289, 0.6875, 0.6365, 0.625, 0.6365, 0.625, 0.7047, 0.6875, 0.7047, 0.6875, 0.7123, 0.625, 0.7123, 0.625, 0.7237, 0.6875, 0.7237, 0.6875, 0.7275, 0.625, 0.7275, 0.625, 0.6896, 0.6875, 0.6896, 0.6875, 0.6972, 0.625, 0.6972, 0.625, 0.7314, 0.6875, 0.7314, 0.6875, 0.7353, 0.625, 0.7353, 0.625, 0.7123, 0.6875, 0.7123, 0.6875, 0.7199, 0.625, 0.7199, 0.625, 0.6972, 0.6875, 0.6972, 0.6875, 0.7047, 0.625, 0.7047, 0.625, 0.682, 0.6875, 0.682, 0.6875, 0.6896, 0.625, 0.6896, 0.625, 0.6592, 0.6875, 0.6592, 0.6875, 0.6668, 0.625, 0.6668, 0.625, 0.6668, 0.6875, 0.6668, 0.6875, 0.6744, 0.625, 0.6744, 0.625, 0.6517, 0.6875, 0.6517, 0.6875, 0.6592, 0.625, 0.6592, 0.625, 0.6365, 0.6875, 0.6365, 0.6875, 0.6441, 0.625, 0.6441, 0.625, 0.6213, 0.6875, 0.6213, 0.6875, 0.6289, 0.625, 0.6289, 0.625, 0.5532, 0.6875, 0.5532, 0.6875, 0.5607, 0.625, 0.5607, 0.625, 0.5228, 0.6875, 0.5228, 0.6875, 0.5303, 0.625, 0.5303, 0.625, 0.5076, 0.6875, 0.5076, 0.6875, 0.5153, 0.625, 0.5153, 0.625, 0.5379, 0.6875, 0.5379, 0.6875, 0.5455, 0.625, 0.5455, 0.625, 0.5153, 0.6875, 0.5153, 0.6875, 0.5228, 0.625, 0.5228, 0.625, 0.5, 0.6875, 0.5, 0.6875, 0.5076, 0.625, 0.5076, 0.625, 0.5303, 0.6875, 0.5303, 0.6875, 0.5379, 0.625, 0.5379, 0.625, 0.5455, 0.6875, 0.5455, 0.6875, 0.5532, 0.625, 0.5532, 0.625, 0.5837, 0.6875, 0.5837, 0.6875, 0.5913, 0.625, 0.5913, 0.625, 0.5722, 0.6875, 0.5722, 0.6875, 0.5761, 0.625, 0.5761, 0.625, 0.5607, 0.6875, 0.5607, 0.6875, 0.5684, 0.625, 0.5684, 0.625, 0.5684, 0.6875, 0.5684, 0.6875, 0.5722, 0.625, 0.5722, 0.625, 0.5761, 0.6875, 0.5761, 0.6875, 0.5837, 0.625, 0.5837, 0.625, 0.6026, 0.6875, 0.6026, 0.6875, 0.6064, 0.625, 0.6064, 0.625, 0.5913, 0.6875, 0.5913, 0.6875, 0.5988, 0.625, 0.5988, 0.625, 0.5988, 0.6875, 0.5988, 0.6875, 0.6026, 0.625, 0.6026, 0.625, 0.6064, 0.6875, 0.6064, 0.6875, 0.6139, 0.625, 0.6139, 0.625, 0.7199, 0.6875, 0.7199, 0.6875, 0.7237, 0.625, 0.7237, 0.625, 0.7275, 0.6875, 0.7275, 0.6875, 0.7314, 0.625, 0.7314, 0.625, 0.7427, 0.6875, 0.7427, 0.6875, 0.7463, 0.625, 0.7463, 0.25, 0.7427, 0.3125, 0.7427, 0.3125, 0.7463, 0.25, 0.7463, 0.25, 0.7275, 0.3125, 0.7275, 0.3125, 0.7314, 0.25, 0.7314, 0.25, 0.7199, 0.3125, 0.7199, 0.3125, 0.7237, 0.25, 0.7237, 0.25, 0.6064, 0.3125, 0.6064, 0.3125, 0.6139, 0.25, 0.6139, 0.25, 0.5988, 0.3125, 0.5988, 0.3125, 0.6026, 0.25, 0.6026, 0.25, 0.5913, 0.3125, 0.5913, 0.3125, 0.5988, 0.25, 0.5988, 0.25, 0.6026, 0.3125, 0.6026, 0.3125, 0.6064, 0.25, 0.6064, 0.25, 0.5761, 0.3125, 0.5761, 0.3125, 0.5837, 0.25, 0.5837, 0.25, 0.5684, 0.3125, 0.5684, 0.3125, 0.5722, 0.25, 0.5722, 0.25, 0.5607, 0.3125, 0.5607, 0.3125, 0.5684, 0.25, 0.5684, 0.25, 0.5722, 0.3125, 0.5722, 0.3125, 0.5761, 0.25, 0.5761, 0.25, 0.5837, 0.3125, 0.5837, 0.3125, 0.5913, 0.25, 0.5913, 0.25, 0.5455, 0.3125, 0.5455, 0.3125, 0.5532, 0.25, 0.5532, 0.25, 0.5303, 0.3125, 0.5303, 0.3125, 0.5379, 0.25, 0.5379, 0.25, 0.5, 0.3125, 0.5, 0.3125, 0.5076, 0.25, 0.5076, 0.25, 0.5153, 0.3125, 0.5153, 0.3125, 0.5228, 0.25, 0.5228, 0.25, 0.5379, 0.3125, 0.5379, 0.3125, 0.5455, 0.25, 0.5455, 0.25, 0.5076, 0.3125, 0.5076, 0.3125, 0.5153, 0.25, 0.5153, 0.25, 0.5228, 0.3125, 0.5228, 0.3125, 0.5303, 0.25, 0.5303, 0.25, 0.5532, 0.3125, 0.5532, 0.3125, 0.5607, 0.25, 0.5607, 0.25, 0.6213, 0.3125, 0.6213, 0.3125, 0.6289, 0.25, 0.6289, 0.25, 0.6365, 0.3125, 0.6365, 0.3125, 0.6441, 0.25, 0.6441, 0.25, 0.6517, 0.3125, 0.6517, 0.3125, 0.6592, 0.25, 0.6592, 0.25, 0.6668, 0.3125, 0.6668, 0.3125, 0.6744, 0.25, 0.6744, 0.25, 0.6592, 0.3125, 0.6592, 0.3125, 0.6668, 0.25, 0.6668, 0.25, 0.682, 0.3125, 0.682, 0.3125, 0.6896, 0.25, 0.6896, 0.25, 0.6972, 0.3125, 0.6972, 0.3125, 0.7047, 0.25, 0.7047, 0.25, 0.7123, 0.3125, 0.7123, 0.3125, 0.7199, 0.25, 0.7199, 0.25, 0.7314, 0.3125, 0.7314, 0.3125, 0.7353, 0.25, 0.7353, 0.25, 0.6896, 0.3125, 0.6896, 0.3125, 0.6972, 0.25, 0.6972, 0.25, 0.7237, 0.3125, 0.7237, 0.3125, 0.7275, 0.25, 0.7275, 0.25, 0.7047, 0.3125, 0.7047, 0.3125, 0.7123, 0.25, 0.7123, 0.25, 0.6289, 0.3125, 0.6289, 0.3125, 0.6365, 0.25, 0.6365, 0.25, 0.6441, 0.3125, 0.6441, 0.3125, 0.6517, 0.25, 0.6517, 0.25, 0.6744, 0.3125, 0.6744, 0.3125, 0.682, 0.25, 0.682, 0.25, 0.6139, 0.3125, 0.6139, 0.3125, 0.6213, 0.25, 0.6213, 0.25, 0.7353, 0.3125, 0.7353, 0.3125, 0.7427, 0.25, 0.7427, 0.375, 0.375, 0.625, 0.375, 0.625, 0.4375, 0.375, 0.4375, 0.25, 0.7463, 0.3125, 0.7463, 0.3125, 0.75, 0.25, 0.75, 0.125, 0.7463, 0.1875, 0.7463, 0.1875, 0.75, 0.125, 0.75, 0.375, 0.25, 0.625, 0.25, 0.625, 0.3125, 0.375, 0.3125, 0.125, 0.7353, 0.1875, 0.7353, 0.1875, 0.7427, 0.125, 0.7427, 0.125, 0.6139, 0.1875, 0.6139, 0.1875, 0.6213, 0.125, 0.6213, 0.125, 0.6744, 0.1875, 0.6744, 0.1875, 0.682, 0.125, 0.682, 0.125, 0.6441, 0.1875, 0.6441, 0.1875, 0.6517, 0.125, 0.6517, 0.125, 0.6289, 0.1875, 0.6289, 0.1875, 0.6365, 0.125, 0.6365, 0.125, 0.7047, 0.1875, 0.7047, 0.1875, 0.7123, 0.125, 0.7123, 0.125, 0.7237, 0.1875, 0.7237, 0.1875, 0.7275, 0.125, 0.7275, 0.125, 0.6896, 0.1875, 0.6896, 0.1875, 0.6972, 0.125, 0.6972, 0.125, 0.7314, 0.1875, 0.7314, 0.1875, 0.7353, 0.125, 0.7353, 0.125, 0.7123, 0.1875, 0.7123, 0.1875, 0.7199, 0.125, 0.7199, 0.125, 0.6972, 0.1875, 0.6972, 0.1875, 0.7047, 0.125, 0.7047, 0.125, 0.682, 0.1875, 0.682, 0.1875, 0.6896, 0.125, 0.6896, 0.125, 0.6592, 0.1875, 0.6592, 0.1875, 0.6668, 0.125, 0.6668, 0.125, 0.6668, 0.1875, 0.6668, 0.1875, 0.6744, 0.125, 0.6744, 0.125, 0.6517, 0.1875, 0.6517, 0.1875, 0.6592, 0.125, 0.6592, 0.125, 0.6365, 0.1875, 0.6365, 0.1875, 0.6441, 0.125, 0.6441, 0.125, 0.6213, 0.1875, 0.6213, 0.1875, 0.6289, 0.125, 0.6289, 0.125, 0.5532, 0.1875, 0.5532, 0.1875, 0.5607, 0.125, 0.5607, 0.125, 0.5228, 0.1875, 0.5228, 0.1875, 0.5303, 0.125, 0.5303, 0.125, 0.5076, 0.1875, 0.5076, 0.1875, 0.5153, 0.125, 0.5153, 0.125, 0.5379, 0.1875, 0.5379, 0.1875, 0.5455, 0.125, 0.5455, 0.125, 0.5153, 0.1875, 0.5153, 0.1875, 0.5228, 0.125, 0.5228, 0.125, 0.5, 0.1875, 0.5, 0.1875, 0.5076, 0.125, 0.5076, 0.125, 0.5303, 0.1875, 0.5303, 0.1875, 0.5379, 0.125, 0.5379, 0.125, 0.5455, 0.1875, 0.5455, 0.1875, 0.5532, 0.125, 0.5532, 0.125, 0.5837, 0.1875, 0.5837, 0.1875, 0.5913, 0.125, 0.5913, 0.125, 0.5722, 0.1875, 0.5722, 0.1875, 0.5761, 0.125, 0.5761, 0.125, 0.5607, 0.1875, 0.5607, 0.1875, 0.5684, 0.125, 0.5684, 0.125, 0.5684, 0.1875, 0.5684, 0.1875, 0.5722, 0.125, 0.5722, 0.125, 0.5761, 0.1875, 0.5761, 0.1875, 0.5837, 0.125, 0.5837, 0.125, 0.6026, 0.1875, 0.6026, 0.1875, 0.6064, 0.125, 0.6064, 0.125, 0.5913, 0.1875, 0.5913, 0.1875, 0.5988, 0.125, 0.5988, 0.125, 0.5988, 0.1875, 0.5988, 0.1875, 0.6026, 0.125, 0.6026, 0.125, 0.6064, 0.1875, 0.6064, 0.1875, 0.6139, 0.125, 0.6139, 0.125, 0.7199, 0.1875, 0.7199, 0.1875, 0.7237, 0.125, 0.7237, 0.125, 0.7275, 0.1875, 0.7275, 0.1875, 0.7314, 0.125, 0.7314, 0.125, 0.7427, 0.1875, 0.7427, 0.1875, 0.7463, 0.125, 0.7463, 0.75, 0.7427, 0.8125, 0.7427, 0.8125, 0.7463, 0.75, 0.7463, 0.75, 0.7275, 0.8125, 0.7275, 0.8125, 0.7314, 0.75, 0.7314, 0.75, 0.7199, 0.8125, 0.7199, 0.8125, 0.7237, 0.75, 0.7237, 0.75, 0.6064, 0.8125, 0.6064, 0.8125, 0.6139, 0.75, 0.6139, 0.75, 0.5988, 0.8125, 0.5988, 0.8125, 0.6026, 0.75, 0.6026, 0.75, 0.5913, 0.8125, 0.5913, 0.8125, 0.5988, 0.75, 0.5988, 0.75, 0.6026, 0.8125, 0.6026, 0.8125, 0.6064, 0.75, 0.6064, 0.75, 0.5761, 0.8125, 0.5761, 0.8125, 0.5837, 0.75, 0.5837, 0.75, 0.5684, 0.8125, 0.5684, 0.8125, 0.5722, 0.75, 0.5722, 0.75, 0.5607, 0.8125, 0.5607, 0.8125, 0.5684, 0.75, 0.5684, 0.75, 0.5722, 0.8125, 0.5722, 0.8125, 0.5761, 0.75, 0.5761, 0.75, 0.5837, 0.8125, 0.5837, 0.8125, 0.5913, 0.75, 0.5913, 0.75, 0.5455, 0.8125, 0.5455, 0.8125, 0.5532, 0.75, 0.5532, 0.75, 0.5303, 0.8125, 0.5303, 0.8125, 0.5379, 0.75, 0.5379, 0.75, 0.5, 0.8125, 0.5, 0.8125, 0.5076, 0.75, 0.5076, 0.75, 0.5153, 0.8125, 0.5153, 0.8125, 0.5228, 0.75, 0.5228, 0.75, 0.5379, 0.8125, 0.5379, 0.8125, 0.5455, 0.75, 0.5455, 0.75, 0.5076, 0.8125, 0.5076, 0.8125, 0.5153, 0.75, 0.5153, 0.75, 0.5228, 0.8125, 0.5228, 0.8125, 0.5303, 0.75, 0.5303, 0.75, 0.5532, 0.8125, 0.5532, 0.8125, 0.5607, 0.75, 0.5607, 0.75, 0.6213, 0.8125, 0.6213, 0.8125, 0.6289, 0.75, 0.6289, 0.75, 0.6365, 0.8125, 0.6365, 0.8125, 0.6441, 0.75, 0.6441, 0.75, 0.6517, 0.8125, 0.6517, 0.8125, 0.6592, 0.75, 0.6592, 0.75, 0.6668, 0.8125, 0.6668, 0.8125, 0.6744, 0.75, 0.6744, 0.75, 0.6592, 0.8125, 0.6592, 0.8125, 0.6668, 0.75, 0.6668, 0.75, 0.682, 0.8125, 0.682, 0.8125, 0.6896, 0.75, 0.6896, 0.75, 0.6972, 0.8125, 0.6972, 0.8125, 0.7047, 0.75, 0.7047, 0.75, 0.7123, 0.8125, 0.7123, 0.8125, 0.7199, 0.75, 0.7199, 0.75, 0.7314, 0.8125, 0.7314, 0.8125, 0.7353, 0.75, 0.7353, 0.75, 0.6896, 0.8125, 0.6896, 0.8125, 0.6972, 0.75, 0.6972, 0.75, 0.7237, 0.8125, 0.7237, 0.8125, 0.7275, 0.75, 0.7275, 0.75, 0.7047, 0.8125, 0.7047, 0.8125, 0.7123, 0.75, 0.7123, 0.75, 0.6289, 0.8125, 0.6289, 0.8125, 0.6365, 0.75, 0.6365, 0.75, 0.6441, 0.8125, 0.6441, 0.8125, 0.6517, 0.75, 0.6517, 0.75, 0.6744, 0.8125, 0.6744, 0.8125, 0.682, 0.75, 0.682, 0.75, 0.6139, 0.8125, 0.6139, 0.8125, 0.6213, 0.75, 0.6213, 0.75, 0.7353, 0.8125, 0.7353, 0.8125, 0.7427, 0.75, 0.7427, 0.375, 0.875, 0.625, 0.875, 0.625, 0.9375, 0.375, 0.9375, 0.75, 0.7463, 0.8125, 0.7463, 0.8125, 0.75, 0.75, 0.75])
me_cube.materials.append(mat_material)
me_cube.use_remesh_preserve_volume = False
me_cube.use_remesh_preserve_attributes = False
me_cube.use_mirror_vertex_groups = False
me_cube.update()

# ---- objects
ob_cube = bpy.data.objects.new('Cube', me_cube)

# ---- transforms, parenting, visibility, modifiers, constraints
ob_cube.location = (-4.495, 1.937, 1.0)
ob_cube.lock_rotations_4d = False
ob_cube.empty_display_type = 'ARROWS'
ob_cube.lineart.crease_threshold = 0.0
_m = ob_cube.modifiers.new('Mirror', 'MIRROR')

# ---- collection membership
col_collection.objects.link(ob_cube)

# ---- scene / render settings (as saved in the file)
scene.frame_start = 1; scene.frame_end = 250; scene.frame_set(1)
scene.render.engine = 'BLENDER_EEVEE_NEXT'
scene.cycles.use_denoising = False
scene.cycles.samples = 128
scene.cycles.sampling_pattern = 'TABULATED_SOBOL'
scene.cycles.use_adaptive_sampling = False
scene.cycles.use_light_tree = False
scene.view_settings.view_transform = 'Filmic'
bpy.context.view_layer.update()

# ---- added for rendering (the .blend has no active camera and no usable light): camera, sun
cam_auto = bpy.data.cameras.new('AutoCamera')
cam_auto.lens = 50.0
cam_auto.sensor_width = 36.0
cam_auto.clip_end = 1000.0
ob_auto_camera = bpy.data.objects.new('AutoCamera', cam_auto)
scene.collection.objects.link(ob_auto_camera)
ob_auto_camera.location = (1.78216, -6.88166, 5.02196)
ob_auto_camera.rotation_euler = (1.09748, -7.21219e-08, 0.694738)
scene.camera = ob_auto_camera
light_auto_sun = bpy.data.lights.new('AutoSun', 'SUN')
light_auto_sun.energy = 3.0
light_auto_sun.angle = 0.0523599
ob_auto_sun = bpy.data.objects.new('AutoSun', light_auto_sun)
scene.collection.objects.link(ob_auto_sun)
ob_auto_sun.rotation_euler = (0.872665, 0.174533, 0.523599)
bpy.context.view_layer.update()
